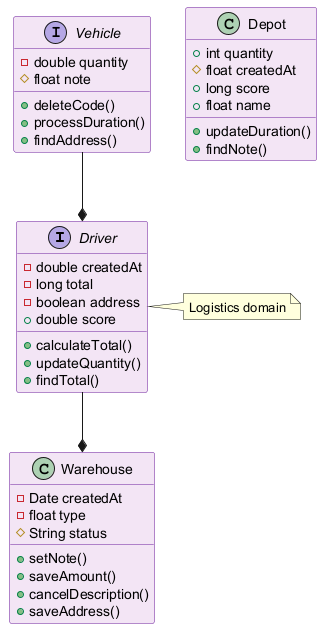

The diagram above was rendered by PlantUML. Its source (embedded in the PNG):
@startuml
skinparam backgroundColor #FFFFFF
skinparam classBackgroundColor #F3E5F5
skinparam classBorderColor #6A1B9A
interface Driver {
  -double createdAt
  -long total
  -boolean address
  +double score
  +calculateTotal()
  +updateQuantity()
  +findTotal()
}
interface Vehicle {
  -double quantity
  #float note
  +deleteCode()
  +processDuration()
  +findAddress()
}
class Depot {
  +int quantity
  #float createdAt
  +long score
  +float name
  +updateDuration()
  +findNote()
}
class Warehouse {
  -Date createdAt
  -float type
  #String status
  +setNote()
  +saveAmount()
  +cancelDescription()
  +saveAddress()
}
Driver --* Warehouse
Vehicle --* Driver
note right of Driver : Logistics domain
@enduml